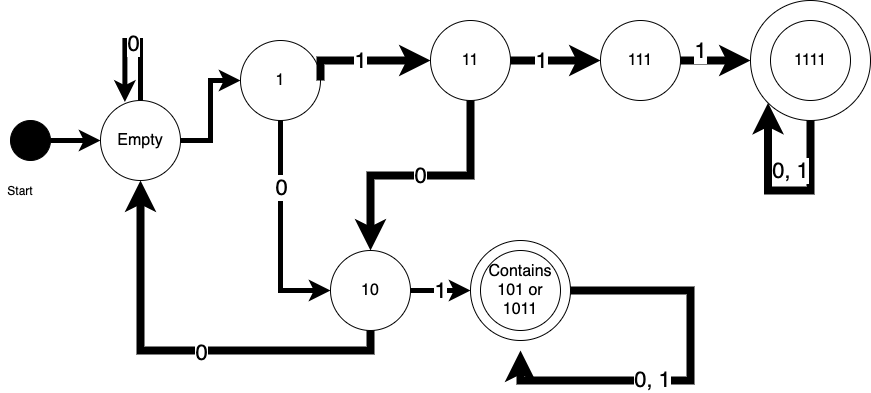

The diagram above was exported from draw.io. Its source (the exported page's mxGraphModel, read from the mxfile embedded in the PNG):
<mxGraphModel dx="1042" dy="664" grid="1" gridSize="10" guides="1" tooltips="1" connect="1" arrows="1" fold="1" page="1" pageScale="1" pageWidth="850" pageHeight="1100" math="0" shadow="0">
  <root>
    <mxCell id="0" />
    <mxCell id="1" parent="0" />
    <mxCell id="U9oRoMPnd6uMsUtCWcmm-3" style="edgeStyle=orthogonalEdgeStyle;rounded=0;orthogonalLoop=1;jettySize=auto;html=1;exitX=1;exitY=0.5;exitDx=0;exitDy=0;entryX=0;entryY=0.5;entryDx=0;entryDy=0;strokeWidth=5;" edge="1" parent="1" source="U9oRoMPnd6uMsUtCWcmm-1" target="U9oRoMPnd6uMsUtCWcmm-2">
      <mxGeometry relative="1" as="geometry" />
    </mxCell>
    <mxCell id="U9oRoMPnd6uMsUtCWcmm-1" value="" style="ellipse;whiteSpace=wrap;html=1;aspect=fixed;fillColor=#000000;" vertex="1" parent="1">
      <mxGeometry x="50" y="240" width="40" height="40" as="geometry" />
    </mxCell>
    <mxCell id="U9oRoMPnd6uMsUtCWcmm-8" style="edgeStyle=orthogonalEdgeStyle;rounded=0;orthogonalLoop=1;jettySize=auto;html=1;exitX=1;exitY=0.5;exitDx=0;exitDy=0;entryX=0;entryY=0.5;entryDx=0;entryDy=0;strokeWidth=5;" edge="1" parent="1" source="U9oRoMPnd6uMsUtCWcmm-2" target="U9oRoMPnd6uMsUtCWcmm-7">
      <mxGeometry relative="1" as="geometry" />
    </mxCell>
    <mxCell id="U9oRoMPnd6uMsUtCWcmm-2" value="&lt;font style=&quot;font-size: 16px&quot;&gt;Empty&lt;/font&gt;" style="ellipse;whiteSpace=wrap;html=1;aspect=fixed;fillColor=none;" vertex="1" parent="1">
      <mxGeometry x="140" y="220" width="80" height="80" as="geometry" />
    </mxCell>
    <mxCell id="U9oRoMPnd6uMsUtCWcmm-4" value="Start" style="text;html=1;strokeColor=none;fillColor=none;align=center;verticalAlign=middle;whiteSpace=wrap;rounded=0;" vertex="1" parent="1">
      <mxGeometry x="40" y="300" width="40" height="20" as="geometry" />
    </mxCell>
    <mxCell id="U9oRoMPnd6uMsUtCWcmm-5" style="edgeStyle=orthogonalEdgeStyle;rounded=0;orthogonalLoop=1;jettySize=auto;html=1;exitX=0.5;exitY=0;exitDx=0;exitDy=0;entryX=0.305;entryY=0.018;entryDx=0;entryDy=0;entryPerimeter=0;strokeWidth=5;" edge="1" parent="1" source="U9oRoMPnd6uMsUtCWcmm-2" target="U9oRoMPnd6uMsUtCWcmm-2">
      <mxGeometry relative="1" as="geometry">
        <Array as="points">
          <mxPoint x="180" y="160" />
          <mxPoint x="164" y="160" />
        </Array>
      </mxGeometry>
    </mxCell>
    <mxCell id="U9oRoMPnd6uMsUtCWcmm-14" value="0" style="edgeLabel;html=1;align=center;verticalAlign=middle;resizable=0;points=[];fontSize=22;" vertex="1" connectable="0" parent="U9oRoMPnd6uMsUtCWcmm-5">
      <mxGeometry x="-0.0134" y="2" relative="1" as="geometry">
        <mxPoint as="offset" />
      </mxGeometry>
    </mxCell>
    <mxCell id="U9oRoMPnd6uMsUtCWcmm-9" style="edgeStyle=orthogonalEdgeStyle;rounded=0;orthogonalLoop=1;jettySize=auto;html=1;exitX=0.5;exitY=1;exitDx=0;exitDy=0;strokeWidth=5;entryX=0;entryY=0.5;entryDx=0;entryDy=0;" edge="1" parent="1" source="U9oRoMPnd6uMsUtCWcmm-7" target="U9oRoMPnd6uMsUtCWcmm-10">
      <mxGeometry relative="1" as="geometry">
        <mxPoint x="330" y="420" as="targetPoint" />
      </mxGeometry>
    </mxCell>
    <mxCell id="U9oRoMPnd6uMsUtCWcmm-13" value="0" style="edgeLabel;html=1;align=center;verticalAlign=middle;resizable=0;points=[];fontSize=22;" vertex="1" connectable="0" parent="U9oRoMPnd6uMsUtCWcmm-9">
      <mxGeometry x="-0.3964" relative="1" as="geometry">
        <mxPoint as="offset" />
      </mxGeometry>
    </mxCell>
    <mxCell id="U9oRoMPnd6uMsUtCWcmm-20" style="edgeStyle=orthogonalEdgeStyle;rounded=0;orthogonalLoop=1;jettySize=auto;html=1;exitX=1;exitY=0.5;exitDx=0;exitDy=0;entryX=0;entryY=0.5;entryDx=0;entryDy=0;strokeWidth=8;fontSize=22;" edge="1" parent="1" source="U9oRoMPnd6uMsUtCWcmm-7" target="U9oRoMPnd6uMsUtCWcmm-19">
      <mxGeometry relative="1" as="geometry">
        <Array as="points">
          <mxPoint x="360" y="180" />
        </Array>
      </mxGeometry>
    </mxCell>
    <mxCell id="U9oRoMPnd6uMsUtCWcmm-21" value="1" style="edgeLabel;html=1;align=center;verticalAlign=middle;resizable=0;points=[];fontSize=22;" vertex="1" connectable="0" parent="U9oRoMPnd6uMsUtCWcmm-20">
      <mxGeometry x="-0.0862" y="1" relative="1" as="geometry">
        <mxPoint as="offset" />
      </mxGeometry>
    </mxCell>
    <mxCell id="U9oRoMPnd6uMsUtCWcmm-7" value="&lt;font style=&quot;font-size: 16px&quot;&gt;1&lt;/font&gt;" style="ellipse;whiteSpace=wrap;html=1;aspect=fixed;fillColor=none;" vertex="1" parent="1">
      <mxGeometry x="280" y="160" width="80" height="80" as="geometry" />
    </mxCell>
    <mxCell id="U9oRoMPnd6uMsUtCWcmm-12" value="1" style="edgeStyle=orthogonalEdgeStyle;rounded=0;orthogonalLoop=1;jettySize=auto;html=1;exitX=1;exitY=0.5;exitDx=0;exitDy=0;entryX=0;entryY=0.5;entryDx=0;entryDy=0;strokeWidth=5;fontSize=22;" edge="1" parent="1" source="U9oRoMPnd6uMsUtCWcmm-10" target="U9oRoMPnd6uMsUtCWcmm-32">
      <mxGeometry relative="1" as="geometry" />
    </mxCell>
    <mxCell id="U9oRoMPnd6uMsUtCWcmm-17" style="edgeStyle=orthogonalEdgeStyle;rounded=0;orthogonalLoop=1;jettySize=auto;html=1;exitX=0.5;exitY=1;exitDx=0;exitDy=0;entryX=0.5;entryY=1;entryDx=0;entryDy=0;strokeWidth=8;fontSize=22;" edge="1" parent="1" source="U9oRoMPnd6uMsUtCWcmm-10" target="U9oRoMPnd6uMsUtCWcmm-2">
      <mxGeometry relative="1" as="geometry" />
    </mxCell>
    <mxCell id="U9oRoMPnd6uMsUtCWcmm-18" value="0" style="edgeLabel;html=1;align=center;verticalAlign=middle;resizable=0;points=[];fontSize=22;" vertex="1" connectable="0" parent="U9oRoMPnd6uMsUtCWcmm-17">
      <mxGeometry x="-0.0971" y="1" relative="1" as="geometry">
        <mxPoint as="offset" />
      </mxGeometry>
    </mxCell>
    <mxCell id="U9oRoMPnd6uMsUtCWcmm-10" value="&lt;font style=&quot;font-size: 16px&quot;&gt;10&lt;/font&gt;" style="ellipse;whiteSpace=wrap;html=1;aspect=fixed;fillColor=none;" vertex="1" parent="1">
      <mxGeometry x="370" y="370" width="80" height="80" as="geometry" />
    </mxCell>
    <mxCell id="U9oRoMPnd6uMsUtCWcmm-11" value="&lt;font style=&quot;font-size: 16px&quot;&gt;Contains 101 or 1011&lt;/font&gt;" style="ellipse;whiteSpace=wrap;html=1;aspect=fixed;fillColor=none;" vertex="1" parent="1">
      <mxGeometry x="520" y="370" width="80" height="80" as="geometry" />
    </mxCell>
    <mxCell id="U9oRoMPnd6uMsUtCWcmm-15" style="edgeStyle=orthogonalEdgeStyle;rounded=0;orthogonalLoop=1;jettySize=auto;html=1;exitX=1;exitY=0.5;exitDx=0;exitDy=0;strokeWidth=8;fontSize=22;" edge="1" parent="1" source="U9oRoMPnd6uMsUtCWcmm-32">
      <mxGeometry relative="1" as="geometry">
        <mxPoint x="560" y="470" as="targetPoint" />
        <Array as="points">
          <mxPoint x="730" y="410" />
          <mxPoint x="730" y="500" />
          <mxPoint x="560" y="500" />
        </Array>
      </mxGeometry>
    </mxCell>
    <mxCell id="U9oRoMPnd6uMsUtCWcmm-16" value="0, 1" style="edgeLabel;html=1;align=center;verticalAlign=middle;resizable=0;points=[];fontSize=22;" vertex="1" connectable="0" parent="U9oRoMPnd6uMsUtCWcmm-15">
      <mxGeometry x="0.2164" y="-2" relative="1" as="geometry">
        <mxPoint as="offset" />
      </mxGeometry>
    </mxCell>
    <mxCell id="U9oRoMPnd6uMsUtCWcmm-25" style="edgeStyle=orthogonalEdgeStyle;rounded=0;orthogonalLoop=1;jettySize=auto;html=1;exitX=1;exitY=0.5;exitDx=0;exitDy=0;strokeWidth=8;fontSize=22;entryX=0;entryY=0.5;entryDx=0;entryDy=0;" edge="1" parent="1" source="U9oRoMPnd6uMsUtCWcmm-19" target="U9oRoMPnd6uMsUtCWcmm-26">
      <mxGeometry relative="1" as="geometry">
        <mxPoint x="610" y="180" as="targetPoint" />
      </mxGeometry>
    </mxCell>
    <mxCell id="U9oRoMPnd6uMsUtCWcmm-27" value="1" style="edgeLabel;html=1;align=center;verticalAlign=middle;resizable=0;points=[];fontSize=22;" vertex="1" connectable="0" parent="U9oRoMPnd6uMsUtCWcmm-25">
      <mxGeometry x="-0.3244" y="1" relative="1" as="geometry">
        <mxPoint as="offset" />
      </mxGeometry>
    </mxCell>
    <mxCell id="U9oRoMPnd6uMsUtCWcmm-36" value="0" style="edgeStyle=orthogonalEdgeStyle;rounded=0;orthogonalLoop=1;jettySize=auto;html=1;exitX=0.5;exitY=1;exitDx=0;exitDy=0;entryX=0.5;entryY=0;entryDx=0;entryDy=0;strokeWidth=8;fontSize=22;" edge="1" parent="1" source="U9oRoMPnd6uMsUtCWcmm-19" target="U9oRoMPnd6uMsUtCWcmm-10">
      <mxGeometry relative="1" as="geometry" />
    </mxCell>
    <mxCell id="U9oRoMPnd6uMsUtCWcmm-19" value="&lt;font style=&quot;font-size: 16px&quot;&gt;11&lt;/font&gt;" style="ellipse;whiteSpace=wrap;html=1;aspect=fixed;fillColor=none;" vertex="1" parent="1">
      <mxGeometry x="470" y="140" width="80" height="80" as="geometry" />
    </mxCell>
    <mxCell id="U9oRoMPnd6uMsUtCWcmm-30" value="1" style="edgeStyle=orthogonalEdgeStyle;rounded=0;orthogonalLoop=1;jettySize=auto;html=1;exitX=1;exitY=0.5;exitDx=0;exitDy=0;entryX=0;entryY=0.5;entryDx=0;entryDy=0;strokeWidth=8;fontSize=22;" edge="1" parent="1" source="U9oRoMPnd6uMsUtCWcmm-26" target="U9oRoMPnd6uMsUtCWcmm-29">
      <mxGeometry x="-0.1429" y="14" relative="1" as="geometry">
        <Array as="points">
          <mxPoint x="750" y="180" />
          <mxPoint x="750" y="180" />
        </Array>
        <mxPoint x="-10" y="4" as="offset" />
      </mxGeometry>
    </mxCell>
    <mxCell id="U9oRoMPnd6uMsUtCWcmm-26" value="&lt;font style=&quot;font-size: 16px&quot;&gt;111&lt;/font&gt;" style="ellipse;whiteSpace=wrap;html=1;aspect=fixed;fillColor=none;" vertex="1" parent="1">
      <mxGeometry x="640" y="140" width="80" height="80" as="geometry" />
    </mxCell>
    <mxCell id="U9oRoMPnd6uMsUtCWcmm-28" value="&lt;font style=&quot;font-size: 16px&quot;&gt;1111&lt;/font&gt;" style="ellipse;whiteSpace=wrap;html=1;aspect=fixed;fillColor=none;" vertex="1" parent="1">
      <mxGeometry x="810" y="140" width="80" height="80" as="geometry" />
    </mxCell>
    <mxCell id="U9oRoMPnd6uMsUtCWcmm-31" value="0, 1" style="edgeStyle=orthogonalEdgeStyle;rounded=0;orthogonalLoop=1;jettySize=auto;html=1;exitX=0.5;exitY=1;exitDx=0;exitDy=0;strokeWidth=8;fontSize=22;entryX=0;entryY=1;entryDx=0;entryDy=0;" edge="1" parent="1" source="U9oRoMPnd6uMsUtCWcmm-29" target="U9oRoMPnd6uMsUtCWcmm-29">
      <mxGeometry x="-0.0999" y="-20" relative="1" as="geometry">
        <mxPoint x="850" y="380" as="targetPoint" />
        <Array as="points">
          <mxPoint x="850" y="310" />
          <mxPoint x="808" y="310" />
        </Array>
        <mxPoint as="offset" />
      </mxGeometry>
    </mxCell>
    <mxCell id="U9oRoMPnd6uMsUtCWcmm-29" value="" style="ellipse;whiteSpace=wrap;html=1;aspect=fixed;fillColor=none;" vertex="1" parent="1">
      <mxGeometry x="790" y="120" width="120" height="120" as="geometry" />
    </mxCell>
    <mxCell id="U9oRoMPnd6uMsUtCWcmm-32" value="" style="ellipse;whiteSpace=wrap;html=1;aspect=fixed;fillColor=none;" vertex="1" parent="1">
      <mxGeometry x="510" y="360" width="100" height="100" as="geometry" />
    </mxCell>
  </root>
</mxGraphModel>